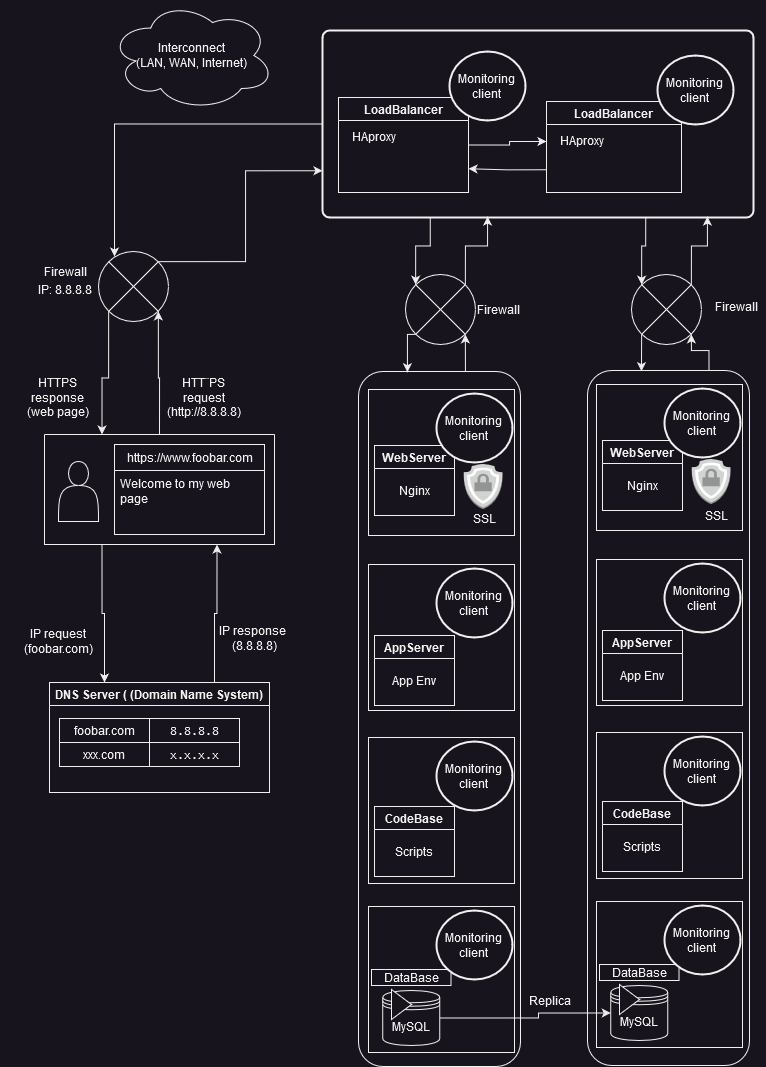

The diagram above was exported from draw.io. Its source (the exported page's mxGraphModel, read from the mxfile embedded in the PNG):
<mxGraphModel dx="2514" dy="1067" grid="0" gridSize="10" guides="1" tooltips="1" connect="1" arrows="1" fold="1" page="1" pageScale="1" pageWidth="827" pageHeight="1169" background="none" math="0" shadow="0">
  <root>
    <mxCell id="0" />
    <mxCell id="1" parent="0" />
    <mxCell id="DywzzRP_JDbQiyxHqaX9-171" style="edgeStyle=orthogonalEdgeStyle;rounded=0;orthogonalLoop=1;jettySize=auto;html=1;exitX=0.75;exitY=0;exitDx=0;exitDy=0;entryX=0.855;entryY=0.855;entryDx=0;entryDy=0;entryPerimeter=0;" edge="1" parent="1" source="DywzzRP_JDbQiyxHqaX9-148" target="DywzzRP_JDbQiyxHqaX9-96">
      <mxGeometry relative="1" as="geometry" />
    </mxCell>
    <mxCell id="DywzzRP_JDbQiyxHqaX9-148" value="" style="rounded=1;whiteSpace=wrap;html=1;" vertex="1" parent="1">
      <mxGeometry x="344" y="377" width="162" height="695" as="geometry" />
    </mxCell>
    <mxCell id="DywzzRP_JDbQiyxHqaX9-143" value="" style="whiteSpace=wrap;html=1;aspect=fixed;labelBackgroundColor=#FFFFFF;" vertex="1" parent="1">
      <mxGeometry x="354" y="912" width="146" height="146" as="geometry" />
    </mxCell>
    <mxCell id="DywzzRP_JDbQiyxHqaX9-134" value="" style="whiteSpace=wrap;html=1;aspect=fixed;labelBackgroundColor=#FFFFFF;" vertex="1" parent="1">
      <mxGeometry x="354" y="570" width="146" height="146" as="geometry" />
    </mxCell>
    <mxCell id="DywzzRP_JDbQiyxHqaX9-130" style="edgeStyle=orthogonalEdgeStyle;rounded=0;orthogonalLoop=1;jettySize=auto;html=1;exitX=0;exitY=0.5;exitDx=0;exitDy=0;entryX=0.877;entryY=0;entryDx=0;entryDy=0;entryPerimeter=0;" edge="1" parent="1" source="DywzzRP_JDbQiyxHqaX9-122" target="DywzzRP_JDbQiyxHqaX9-113">
      <mxGeometry relative="1" as="geometry" />
    </mxCell>
    <mxCell id="DywzzRP_JDbQiyxHqaX9-170" style="edgeStyle=orthogonalEdgeStyle;rounded=0;orthogonalLoop=1;jettySize=auto;html=1;exitX=0.25;exitY=1;exitDx=0;exitDy=0;entryX=0.145;entryY=0.145;entryDx=0;entryDy=0;entryPerimeter=0;" edge="1" parent="1" source="DywzzRP_JDbQiyxHqaX9-122" target="DywzzRP_JDbQiyxHqaX9-96">
      <mxGeometry relative="1" as="geometry" />
    </mxCell>
    <mxCell id="DywzzRP_JDbQiyxHqaX9-173" style="edgeStyle=orthogonalEdgeStyle;rounded=0;orthogonalLoop=1;jettySize=auto;html=1;exitX=0.75;exitY=1;exitDx=0;exitDy=0;entryX=0.145;entryY=0.145;entryDx=0;entryDy=0;entryPerimeter=0;" edge="1" parent="1" source="DywzzRP_JDbQiyxHqaX9-122" target="DywzzRP_JDbQiyxHqaX9-95">
      <mxGeometry relative="1" as="geometry" />
    </mxCell>
    <mxCell id="DywzzRP_JDbQiyxHqaX9-122" value="" style="rounded=1;whiteSpace=wrap;html=1;absoluteArcSize=1;arcSize=14;strokeWidth=2;" vertex="1" parent="1">
      <mxGeometry x="308" y="36" width="431" height="187" as="geometry" />
    </mxCell>
    <mxCell id="DywzzRP_JDbQiyxHqaX9-14" value="" style="shape=actor;whiteSpace=wrap;html=1;" vertex="1" parent="1">
      <mxGeometry x="44" y="467" width="40" height="60" as="geometry" />
    </mxCell>
    <mxCell id="DywzzRP_JDbQiyxHqaX9-15" value="https://www.foobar.com" style="swimlane;fontStyle=0;childLayout=stackLayout;horizontal=1;startSize=26;fillColor=none;horizontalStack=0;resizeParent=1;resizeParentMax=0;resizeLast=0;collapsible=1;marginBottom=0;html=1;" vertex="1" parent="1">
      <mxGeometry x="100" y="450" width="150" height="90" as="geometry" />
    </mxCell>
    <mxCell id="DywzzRP_JDbQiyxHqaX9-16" value="Welcome to my web page" style="text;strokeColor=none;fillColor=none;align=left;verticalAlign=top;spacingLeft=4;spacingRight=4;overflow=hidden;rotatable=0;points=[[0,0.5],[1,0.5]];portConstraint=eastwest;whiteSpace=wrap;html=1;" vertex="1" parent="DywzzRP_JDbQiyxHqaX9-15">
      <mxGeometry y="26" width="150" height="64" as="geometry" />
    </mxCell>
    <mxCell id="DywzzRP_JDbQiyxHqaX9-58" style="edgeStyle=orthogonalEdgeStyle;rounded=0;orthogonalLoop=1;jettySize=auto;html=1;exitX=0.5;exitY=0;exitDx=0;exitDy=0;entryX=0.855;entryY=0.855;entryDx=0;entryDy=0;entryPerimeter=0;" edge="1" parent="1" source="DywzzRP_JDbQiyxHqaX9-20" target="DywzzRP_JDbQiyxHqaX9-90">
      <mxGeometry relative="1" as="geometry" />
    </mxCell>
    <mxCell id="DywzzRP_JDbQiyxHqaX9-125" style="edgeStyle=orthogonalEdgeStyle;rounded=0;orthogonalLoop=1;jettySize=auto;html=1;exitX=0.25;exitY=1;exitDx=0;exitDy=0;entryX=0.25;entryY=0;entryDx=0;entryDy=0;" edge="1" parent="1" source="DywzzRP_JDbQiyxHqaX9-20" target="DywzzRP_JDbQiyxHqaX9-23">
      <mxGeometry relative="1" as="geometry" />
    </mxCell>
    <mxCell id="DywzzRP_JDbQiyxHqaX9-20" value="" style="swimlane;startSize=0;" vertex="1" parent="1">
      <mxGeometry x="30" y="440" width="230" height="110" as="geometry" />
    </mxCell>
    <mxCell id="DywzzRP_JDbQiyxHqaX9-21" value="Interconnect&lt;br&gt;(LAN, WAN, Internet)" style="ellipse;shape=cloud;whiteSpace=wrap;html=1;labelBackgroundColor=none;" vertex="1" parent="1">
      <mxGeometry x="95" y="6" width="165" height="110" as="geometry" />
    </mxCell>
    <mxCell id="DywzzRP_JDbQiyxHqaX9-127" style="edgeStyle=orthogonalEdgeStyle;rounded=0;orthogonalLoop=1;jettySize=auto;html=1;exitX=0.75;exitY=0;exitDx=0;exitDy=0;entryX=0.75;entryY=1;entryDx=0;entryDy=0;" edge="1" parent="1" source="DywzzRP_JDbQiyxHqaX9-23" target="DywzzRP_JDbQiyxHqaX9-20">
      <mxGeometry relative="1" as="geometry" />
    </mxCell>
    <mxCell id="DywzzRP_JDbQiyxHqaX9-23" value="DNS Server ( (Domain Name System)" style="swimlane;whiteSpace=wrap;html=1;" vertex="1" parent="1">
      <mxGeometry x="35" y="688" width="220" height="110" as="geometry" />
    </mxCell>
    <mxCell id="DywzzRP_JDbQiyxHqaX9-37" value="foobar.com" style="rounded=0;whiteSpace=wrap;html=1;" vertex="1" parent="DywzzRP_JDbQiyxHqaX9-23">
      <mxGeometry x="10" y="36" width="90" height="24" as="geometry" />
    </mxCell>
    <mxCell id="DywzzRP_JDbQiyxHqaX9-39" value=" &lt;code&gt;8.8.8.8&lt;/code&gt;" style="rounded=0;whiteSpace=wrap;html=1;" vertex="1" parent="DywzzRP_JDbQiyxHqaX9-23">
      <mxGeometry x="100" y="36" width="90" height="24" as="geometry" />
    </mxCell>
    <mxCell id="DywzzRP_JDbQiyxHqaX9-40" value="xxx.com" style="rounded=0;whiteSpace=wrap;html=1;" vertex="1" parent="DywzzRP_JDbQiyxHqaX9-23">
      <mxGeometry x="10" y="60" width="90" height="24" as="geometry" />
    </mxCell>
    <mxCell id="DywzzRP_JDbQiyxHqaX9-41" value="&lt;code&gt;x.x.x.x&lt;/code&gt;" style="rounded=0;whiteSpace=wrap;html=1;" vertex="1" parent="DywzzRP_JDbQiyxHqaX9-23">
      <mxGeometry x="100" y="60" width="90" height="24" as="geometry" />
    </mxCell>
    <mxCell id="DywzzRP_JDbQiyxHqaX9-50" value="IP request &lt;br&gt;(foobar.com)" style="text;html=1;strokeColor=none;fillColor=none;align=center;verticalAlign=middle;whiteSpace=wrap;rounded=0;" vertex="1" parent="1">
      <mxGeometry x="-3" y="632" width="94" height="30" as="geometry" />
    </mxCell>
    <mxCell id="DywzzRP_JDbQiyxHqaX9-53" value="IP response&lt;br&gt;&amp;nbsp;(8.8.8.8)" style="text;html=1;strokeColor=none;fillColor=none;align=center;verticalAlign=middle;whiteSpace=wrap;rounded=0;" vertex="1" parent="1">
      <mxGeometry x="134" y="629" width="210" height="30" as="geometry" />
    </mxCell>
    <mxCell id="DywzzRP_JDbQiyxHqaX9-59" value="HTT¨PS&lt;br&gt;request&lt;br&gt;(http://8.8.8.8)" style="text;html=1;strokeColor=none;fillColor=none;align=center;verticalAlign=middle;whiteSpace=wrap;rounded=0;" vertex="1" parent="1">
      <mxGeometry x="160" y="388" width="60" height="30" as="geometry" />
    </mxCell>
    <mxCell id="DywzzRP_JDbQiyxHqaX9-60" value="HTTPS&lt;br&gt;response&lt;br&gt;(web page)" style="text;html=1;strokeColor=none;fillColor=none;align=center;verticalAlign=middle;whiteSpace=wrap;rounded=0;" vertex="1" parent="1">
      <mxGeometry x="4" y="388" width="80" height="30" as="geometry" />
    </mxCell>
    <mxCell id="DywzzRP_JDbQiyxHqaX9-65" value="" style="whiteSpace=wrap;html=1;aspect=fixed;labelBackgroundColor=#FFFFFF;" vertex="1" parent="1">
      <mxGeometry x="354" y="395" width="146" height="146" as="geometry" />
    </mxCell>
    <mxCell id="DywzzRP_JDbQiyxHqaX9-66" value="MySQL" style="shape=datastore;whiteSpace=wrap;html=1;" vertex="1" parent="1">
      <mxGeometry x="368.25" y="996" width="57" height="55" as="geometry" />
    </mxCell>
    <mxCell id="DywzzRP_JDbQiyxHqaX9-67" value="WebServer" style="swimlane;" vertex="1" parent="1">
      <mxGeometry x="360" y="451" width="80" height="70" as="geometry" />
    </mxCell>
    <mxCell id="DywzzRP_JDbQiyxHqaX9-68" value="Nginx" style="text;html=1;strokeColor=none;fillColor=none;align=center;verticalAlign=middle;whiteSpace=wrap;rounded=0;" vertex="1" parent="DywzzRP_JDbQiyxHqaX9-67">
      <mxGeometry x="10" y="30" width="60" height="30" as="geometry" />
    </mxCell>
    <mxCell id="DywzzRP_JDbQiyxHqaX9-71" value="AppServer" style="swimlane;" vertex="1" parent="1">
      <mxGeometry x="360" y="641" width="80" height="70" as="geometry">
        <mxRectangle x="360" y="220" width="100" height="30" as="alternateBounds" />
      </mxGeometry>
    </mxCell>
    <mxCell id="DywzzRP_JDbQiyxHqaX9-72" value="App Env" style="text;html=1;strokeColor=none;fillColor=none;align=center;verticalAlign=middle;whiteSpace=wrap;rounded=0;" vertex="1" parent="DywzzRP_JDbQiyxHqaX9-71">
      <mxGeometry x="10" y="30" width="60" height="30" as="geometry" />
    </mxCell>
    <mxCell id="DywzzRP_JDbQiyxHqaX9-73" value="DataBase" style="html=1;whiteSpace=wrap;container=1;recursiveResize=0;collapsible=0;" vertex="1" parent="1">
      <mxGeometry x="357" y="975" width="79.5" height="16" as="geometry" />
    </mxCell>
    <mxCell id="DywzzRP_JDbQiyxHqaX9-74" value="" style="triangle;html=1;whiteSpace=wrap;" vertex="1" parent="DywzzRP_JDbQiyxHqaX9-73">
      <mxGeometry x="20" y="20" width="20" height="30" as="geometry" />
    </mxCell>
    <mxCell id="DywzzRP_JDbQiyxHqaX9-57" style="edgeStyle=orthogonalEdgeStyle;rounded=0;orthogonalLoop=1;jettySize=auto;html=1;entryX=0.25;entryY=0;entryDx=0;entryDy=0;exitX=0.145;exitY=0.855;exitDx=0;exitDy=0;exitPerimeter=0;" edge="1" parent="1" source="DywzzRP_JDbQiyxHqaX9-90" target="DywzzRP_JDbQiyxHqaX9-20">
      <mxGeometry relative="1" as="geometry">
        <mxPoint x="279" y="163" as="sourcePoint" />
        <mxPoint x="-145.97000000000003" y="194.5" as="targetPoint" />
      </mxGeometry>
    </mxCell>
    <mxCell id="DywzzRP_JDbQiyxHqaX9-43" value="IP: 8.8.8.8" style="text;html=1;strokeColor=none;fillColor=none;align=center;verticalAlign=middle;whiteSpace=wrap;rounded=0;" vertex="1" parent="1">
      <mxGeometry x="-14" y="280" width="130" height="30" as="geometry" />
    </mxCell>
    <mxCell id="DywzzRP_JDbQiyxHqaX9-129" style="edgeStyle=orthogonalEdgeStyle;rounded=0;orthogonalLoop=1;jettySize=auto;html=1;exitX=0.855;exitY=0.145;exitDx=0;exitDy=0;exitPerimeter=0;entryX=0;entryY=0.75;entryDx=0;entryDy=0;" edge="1" parent="1" source="DywzzRP_JDbQiyxHqaX9-90" target="DywzzRP_JDbQiyxHqaX9-122">
      <mxGeometry relative="1" as="geometry" />
    </mxCell>
    <mxCell id="DywzzRP_JDbQiyxHqaX9-90" value="" style="verticalLabelPosition=bottom;verticalAlign=top;html=1;shape=mxgraph.flowchart.or;" vertex="1" parent="1">
      <mxGeometry x="84" y="257" width="70" height="70" as="geometry" />
    </mxCell>
    <mxCell id="DywzzRP_JDbQiyxHqaX9-174" style="edgeStyle=orthogonalEdgeStyle;rounded=0;orthogonalLoop=1;jettySize=auto;html=1;exitX=0.145;exitY=0.855;exitDx=0;exitDy=0;exitPerimeter=0;entryX=0.333;entryY=0.001;entryDx=0;entryDy=0;entryPerimeter=0;" edge="1" parent="1" source="DywzzRP_JDbQiyxHqaX9-95" target="DywzzRP_JDbQiyxHqaX9-149">
      <mxGeometry relative="1" as="geometry" />
    </mxCell>
    <mxCell id="DywzzRP_JDbQiyxHqaX9-176" style="edgeStyle=orthogonalEdgeStyle;rounded=0;orthogonalLoop=1;jettySize=auto;html=1;exitX=0.855;exitY=0.145;exitDx=0;exitDy=0;exitPerimeter=0;entryX=0.893;entryY=0.995;entryDx=0;entryDy=0;entryPerimeter=0;" edge="1" parent="1" source="DywzzRP_JDbQiyxHqaX9-95" target="DywzzRP_JDbQiyxHqaX9-122">
      <mxGeometry relative="1" as="geometry" />
    </mxCell>
    <mxCell id="DywzzRP_JDbQiyxHqaX9-95" value="" style="verticalLabelPosition=bottom;verticalAlign=top;html=1;shape=mxgraph.flowchart.or;" vertex="1" parent="1">
      <mxGeometry x="617" y="280" width="70" height="70" as="geometry" />
    </mxCell>
    <mxCell id="DywzzRP_JDbQiyxHqaX9-169" style="edgeStyle=orthogonalEdgeStyle;rounded=0;orthogonalLoop=1;jettySize=auto;html=1;exitX=0.145;exitY=0.855;exitDx=0;exitDy=0;exitPerimeter=0;entryX=0.302;entryY=0.001;entryDx=0;entryDy=0;entryPerimeter=0;" edge="1" parent="1" source="DywzzRP_JDbQiyxHqaX9-96" target="DywzzRP_JDbQiyxHqaX9-148">
      <mxGeometry relative="1" as="geometry" />
    </mxCell>
    <mxCell id="DywzzRP_JDbQiyxHqaX9-172" style="edgeStyle=orthogonalEdgeStyle;rounded=0;orthogonalLoop=1;jettySize=auto;html=1;exitX=0.855;exitY=0.145;exitDx=0;exitDy=0;exitPerimeter=0;entryX=0.383;entryY=0.995;entryDx=0;entryDy=0;entryPerimeter=0;" edge="1" parent="1" source="DywzzRP_JDbQiyxHqaX9-96" target="DywzzRP_JDbQiyxHqaX9-122">
      <mxGeometry relative="1" as="geometry" />
    </mxCell>
    <mxCell id="DywzzRP_JDbQiyxHqaX9-96" value="" style="verticalLabelPosition=bottom;verticalAlign=top;html=1;shape=mxgraph.flowchart.or;" vertex="1" parent="1">
      <mxGeometry x="391" y="280" width="70" height="70" as="geometry" />
    </mxCell>
    <mxCell id="DywzzRP_JDbQiyxHqaX9-108" value="" style="outlineConnect=0;dashed=0;verticalLabelPosition=bottom;verticalAlign=top;align=center;html=1;shape=mxgraph.aws3.ssl_padlock;fillColor=#D2D3D3;gradientColor=none;" vertex="1" parent="1">
      <mxGeometry x="449" y="469.5" width="39" height="45" as="geometry" />
    </mxCell>
    <mxCell id="DywzzRP_JDbQiyxHqaX9-113" value="Firewall" style="text;html=1;strokeColor=none;fillColor=none;align=center;verticalAlign=middle;whiteSpace=wrap;rounded=0;" vertex="1" parent="1">
      <mxGeometry x="-14" y="262" width="130" height="30" as="geometry" />
    </mxCell>
    <mxCell id="DywzzRP_JDbQiyxHqaX9-117" value="Monitoring&lt;br&gt;client" style="strokeWidth=2;html=1;shape=mxgraph.flowchart.start_2;whiteSpace=wrap;" vertex="1" parent="1">
      <mxGeometry x="422" y="399" width="76" height="69" as="geometry" />
    </mxCell>
    <mxCell id="DywzzRP_JDbQiyxHqaX9-182" style="edgeStyle=orthogonalEdgeStyle;rounded=0;orthogonalLoop=1;jettySize=auto;html=1;exitX=0;exitY=0.75;exitDx=0;exitDy=0;entryX=1;entryY=0.75;entryDx=0;entryDy=0;" edge="1" parent="1" source="DywzzRP_JDbQiyxHqaX9-119" target="DywzzRP_JDbQiyxHqaX9-75">
      <mxGeometry relative="1" as="geometry" />
    </mxCell>
    <mxCell id="DywzzRP_JDbQiyxHqaX9-119" value="LoadBalancer" style="swimlane;startSize=23;" vertex="1" parent="1">
      <mxGeometry x="532" y="107" width="135" height="91" as="geometry" />
    </mxCell>
    <mxCell id="DywzzRP_JDbQiyxHqaX9-120" value="HAproxy" style="text;html=1;align=center;verticalAlign=middle;resizable=0;points=[];autosize=1;strokeColor=none;fillColor=none;" vertex="1" parent="DywzzRP_JDbQiyxHqaX9-119">
      <mxGeometry x="4" y="26" width="62" height="26" as="geometry" />
    </mxCell>
    <mxCell id="DywzzRP_JDbQiyxHqaX9-121" value="Monitoring&lt;br&gt;client" style="strokeWidth=2;html=1;shape=mxgraph.flowchart.start_2;whiteSpace=wrap;" vertex="1" parent="1">
      <mxGeometry x="643" y="61" width="76" height="69" as="geometry" />
    </mxCell>
    <mxCell id="DywzzRP_JDbQiyxHqaX9-181" style="edgeStyle=orthogonalEdgeStyle;rounded=0;orthogonalLoop=1;jettySize=auto;html=1;exitX=1;exitY=0.5;exitDx=0;exitDy=0;entryX=-0.065;entryY=0.538;entryDx=0;entryDy=0;entryPerimeter=0;" edge="1" parent="1" source="DywzzRP_JDbQiyxHqaX9-75" target="DywzzRP_JDbQiyxHqaX9-120">
      <mxGeometry relative="1" as="geometry" />
    </mxCell>
    <mxCell id="DywzzRP_JDbQiyxHqaX9-75" value="LoadBalancer" style="swimlane;startSize=23;" vertex="1" parent="1">
      <mxGeometry x="324" y="103" width="130" height="95" as="geometry" />
    </mxCell>
    <mxCell id="DywzzRP_JDbQiyxHqaX9-84" value="HAproxy" style="text;html=1;align=center;verticalAlign=middle;resizable=0;points=[];autosize=1;strokeColor=none;fillColor=none;" vertex="1" parent="DywzzRP_JDbQiyxHqaX9-75">
      <mxGeometry x="4" y="26" width="62" height="26" as="geometry" />
    </mxCell>
    <mxCell id="DywzzRP_JDbQiyxHqaX9-116" value="Monitoring&lt;br&gt;client" style="strokeWidth=2;html=1;shape=mxgraph.flowchart.start_2;whiteSpace=wrap;" vertex="1" parent="1">
      <mxGeometry x="435" y="57" width="76" height="69" as="geometry" />
    </mxCell>
    <mxCell id="DywzzRP_JDbQiyxHqaX9-137" value="Monitoring&lt;br&gt;client" style="strokeWidth=2;html=1;shape=mxgraph.flowchart.start_2;whiteSpace=wrap;" vertex="1" parent="1">
      <mxGeometry x="422" y="574" width="76" height="69" as="geometry" />
    </mxCell>
    <mxCell id="DywzzRP_JDbQiyxHqaX9-139" value="" style="whiteSpace=wrap;html=1;aspect=fixed;labelBackgroundColor=#FFFFFF;" vertex="1" parent="1">
      <mxGeometry x="354" y="743" width="146" height="146" as="geometry" />
    </mxCell>
    <mxCell id="DywzzRP_JDbQiyxHqaX9-140" value="CodeBase" style="swimlane;" vertex="1" parent="1">
      <mxGeometry x="360" y="812" width="80" height="70" as="geometry" />
    </mxCell>
    <mxCell id="DywzzRP_JDbQiyxHqaX9-141" value="Scripts" style="text;html=1;strokeColor=none;fillColor=none;align=center;verticalAlign=middle;whiteSpace=wrap;rounded=0;" vertex="1" parent="DywzzRP_JDbQiyxHqaX9-140">
      <mxGeometry x="10" y="30" width="60" height="30" as="geometry" />
    </mxCell>
    <mxCell id="DywzzRP_JDbQiyxHqaX9-142" value="Monitoring&lt;br&gt;client" style="strokeWidth=2;html=1;shape=mxgraph.flowchart.start_2;whiteSpace=wrap;" vertex="1" parent="1">
      <mxGeometry x="422" y="747" width="76" height="69" as="geometry" />
    </mxCell>
    <mxCell id="DywzzRP_JDbQiyxHqaX9-146" value="Monitoring&lt;br&gt;client" style="strokeWidth=2;html=1;shape=mxgraph.flowchart.start_2;whiteSpace=wrap;" vertex="1" parent="1">
      <mxGeometry x="422" y="916" width="76" height="69" as="geometry" />
    </mxCell>
    <mxCell id="DywzzRP_JDbQiyxHqaX9-175" style="edgeStyle=orthogonalEdgeStyle;rounded=0;orthogonalLoop=1;jettySize=auto;html=1;exitX=0.75;exitY=0;exitDx=0;exitDy=0;entryX=0.855;entryY=0.855;entryDx=0;entryDy=0;entryPerimeter=0;" edge="1" parent="1" source="DywzzRP_JDbQiyxHqaX9-149" target="DywzzRP_JDbQiyxHqaX9-95">
      <mxGeometry relative="1" as="geometry" />
    </mxCell>
    <mxCell id="DywzzRP_JDbQiyxHqaX9-149" value="" style="rounded=1;whiteSpace=wrap;html=1;" vertex="1" parent="1">
      <mxGeometry x="573" y="376" width="162" height="695" as="geometry" />
    </mxCell>
    <mxCell id="DywzzRP_JDbQiyxHqaX9-150" value="" style="whiteSpace=wrap;html=1;aspect=fixed;labelBackgroundColor=#FFFFFF;" vertex="1" parent="1">
      <mxGeometry x="582" y="907" width="146" height="146" as="geometry" />
    </mxCell>
    <mxCell id="DywzzRP_JDbQiyxHqaX9-151" value="" style="whiteSpace=wrap;html=1;aspect=fixed;labelBackgroundColor=#FFFFFF;" vertex="1" parent="1">
      <mxGeometry x="582" y="565" width="146" height="146" as="geometry" />
    </mxCell>
    <mxCell id="DywzzRP_JDbQiyxHqaX9-152" value="" style="whiteSpace=wrap;html=1;aspect=fixed;labelBackgroundColor=#FFFFFF;" vertex="1" parent="1">
      <mxGeometry x="582" y="390" width="146" height="146" as="geometry" />
    </mxCell>
    <mxCell id="DywzzRP_JDbQiyxHqaX9-153" value="MySQL" style="shape=datastore;whiteSpace=wrap;html=1;" vertex="1" parent="1">
      <mxGeometry x="596.25" y="991" width="57" height="55" as="geometry" />
    </mxCell>
    <mxCell id="DywzzRP_JDbQiyxHqaX9-154" value="WebServer" style="swimlane;" vertex="1" parent="1">
      <mxGeometry x="588" y="446" width="80" height="70" as="geometry" />
    </mxCell>
    <mxCell id="DywzzRP_JDbQiyxHqaX9-155" value="Nginx" style="text;html=1;strokeColor=none;fillColor=none;align=center;verticalAlign=middle;whiteSpace=wrap;rounded=0;" vertex="1" parent="DywzzRP_JDbQiyxHqaX9-154">
      <mxGeometry x="10" y="30" width="60" height="30" as="geometry" />
    </mxCell>
    <mxCell id="DywzzRP_JDbQiyxHqaX9-156" value="AppServer" style="swimlane;" vertex="1" parent="1">
      <mxGeometry x="588" y="636" width="80" height="70" as="geometry">
        <mxRectangle x="360" y="220" width="100" height="30" as="alternateBounds" />
      </mxGeometry>
    </mxCell>
    <mxCell id="DywzzRP_JDbQiyxHqaX9-157" value="App Env" style="text;html=1;strokeColor=none;fillColor=none;align=center;verticalAlign=middle;whiteSpace=wrap;rounded=0;" vertex="1" parent="DywzzRP_JDbQiyxHqaX9-156">
      <mxGeometry x="10" y="30" width="60" height="30" as="geometry" />
    </mxCell>
    <mxCell id="DywzzRP_JDbQiyxHqaX9-158" value="DataBase" style="html=1;whiteSpace=wrap;container=1;recursiveResize=0;collapsible=0;" vertex="1" parent="1">
      <mxGeometry x="585" y="970" width="79.5" height="16" as="geometry" />
    </mxCell>
    <mxCell id="DywzzRP_JDbQiyxHqaX9-159" value="" style="triangle;html=1;whiteSpace=wrap;" vertex="1" parent="DywzzRP_JDbQiyxHqaX9-158">
      <mxGeometry x="20" y="20" width="20" height="30" as="geometry" />
    </mxCell>
    <mxCell id="DywzzRP_JDbQiyxHqaX9-160" value="" style="outlineConnect=0;dashed=0;verticalLabelPosition=bottom;verticalAlign=top;align=center;html=1;shape=mxgraph.aws3.ssl_padlock;fillColor=#D2D3D3;gradientColor=none;" vertex="1" parent="1">
      <mxGeometry x="677" y="464.5" width="39" height="45" as="geometry" />
    </mxCell>
    <mxCell id="DywzzRP_JDbQiyxHqaX9-161" value="Monitoring&lt;br&gt;client" style="strokeWidth=2;html=1;shape=mxgraph.flowchart.start_2;whiteSpace=wrap;" vertex="1" parent="1">
      <mxGeometry x="650" y="394" width="76" height="69" as="geometry" />
    </mxCell>
    <mxCell id="DywzzRP_JDbQiyxHqaX9-162" value="Monitoring&lt;br&gt;client" style="strokeWidth=2;html=1;shape=mxgraph.flowchart.start_2;whiteSpace=wrap;" vertex="1" parent="1">
      <mxGeometry x="650" y="569" width="76" height="69" as="geometry" />
    </mxCell>
    <mxCell id="DywzzRP_JDbQiyxHqaX9-163" value="" style="whiteSpace=wrap;html=1;aspect=fixed;labelBackgroundColor=#FFFFFF;" vertex="1" parent="1">
      <mxGeometry x="582" y="738" width="146" height="146" as="geometry" />
    </mxCell>
    <mxCell id="DywzzRP_JDbQiyxHqaX9-164" value="CodeBase" style="swimlane;" vertex="1" parent="1">
      <mxGeometry x="588" y="807" width="80" height="70" as="geometry" />
    </mxCell>
    <mxCell id="DywzzRP_JDbQiyxHqaX9-165" value="Scripts" style="text;html=1;strokeColor=none;fillColor=none;align=center;verticalAlign=middle;whiteSpace=wrap;rounded=0;" vertex="1" parent="DywzzRP_JDbQiyxHqaX9-164">
      <mxGeometry x="10" y="30" width="60" height="30" as="geometry" />
    </mxCell>
    <mxCell id="DywzzRP_JDbQiyxHqaX9-166" value="Monitoring&lt;br&gt;client" style="strokeWidth=2;html=1;shape=mxgraph.flowchart.start_2;whiteSpace=wrap;" vertex="1" parent="1">
      <mxGeometry x="650" y="742" width="76" height="69" as="geometry" />
    </mxCell>
    <mxCell id="DywzzRP_JDbQiyxHqaX9-167" value="Monitoring&lt;br&gt;client" style="strokeWidth=2;html=1;shape=mxgraph.flowchart.start_2;whiteSpace=wrap;" vertex="1" parent="1">
      <mxGeometry x="650" y="911" width="76" height="69" as="geometry" />
    </mxCell>
    <mxCell id="DywzzRP_JDbQiyxHqaX9-168" style="edgeStyle=orthogonalEdgeStyle;rounded=0;orthogonalLoop=1;jettySize=auto;html=1;exitX=1;exitY=0.5;exitDx=0;exitDy=0;entryX=0;entryY=0.5;entryDx=0;entryDy=0;" edge="1" parent="1" source="DywzzRP_JDbQiyxHqaX9-66" target="DywzzRP_JDbQiyxHqaX9-153">
      <mxGeometry relative="1" as="geometry">
        <Array as="points">
          <mxPoint x="524" y="1024" />
          <mxPoint x="524" y="1019" />
        </Array>
      </mxGeometry>
    </mxCell>
    <mxCell id="DywzzRP_JDbQiyxHqaX9-177" value="SSL" style="text;html=1;strokeColor=none;fillColor=none;align=center;verticalAlign=middle;whiteSpace=wrap;rounded=0;" vertex="1" parent="1">
      <mxGeometry x="440" y="509.5" width="60" height="30" as="geometry" />
    </mxCell>
    <mxCell id="DywzzRP_JDbQiyxHqaX9-178" value="SSL" style="text;html=1;strokeColor=none;fillColor=none;align=center;verticalAlign=middle;whiteSpace=wrap;rounded=0;" vertex="1" parent="1">
      <mxGeometry x="672" y="506" width="60" height="30" as="geometry" />
    </mxCell>
    <mxCell id="DywzzRP_JDbQiyxHqaX9-179" value="Firewall" style="text;html=1;strokeColor=none;fillColor=none;align=center;verticalAlign=middle;whiteSpace=wrap;rounded=0;" vertex="1" parent="1">
      <mxGeometry x="454" y="300" width="60" height="30" as="geometry" />
    </mxCell>
    <mxCell id="DywzzRP_JDbQiyxHqaX9-180" value="Firewall" style="text;html=1;strokeColor=none;fillColor=none;align=center;verticalAlign=middle;whiteSpace=wrap;rounded=0;" vertex="1" parent="1">
      <mxGeometry x="692" y="297" width="60" height="30" as="geometry" />
    </mxCell>
    <mxCell id="DywzzRP_JDbQiyxHqaX9-195" value="Replica" style="text;html=1;strokeColor=none;fillColor=none;align=center;verticalAlign=middle;whiteSpace=wrap;rounded=0;" vertex="1" parent="1">
      <mxGeometry x="506" y="991" width="60" height="30" as="geometry" />
    </mxCell>
  </root>
</mxGraphModel>